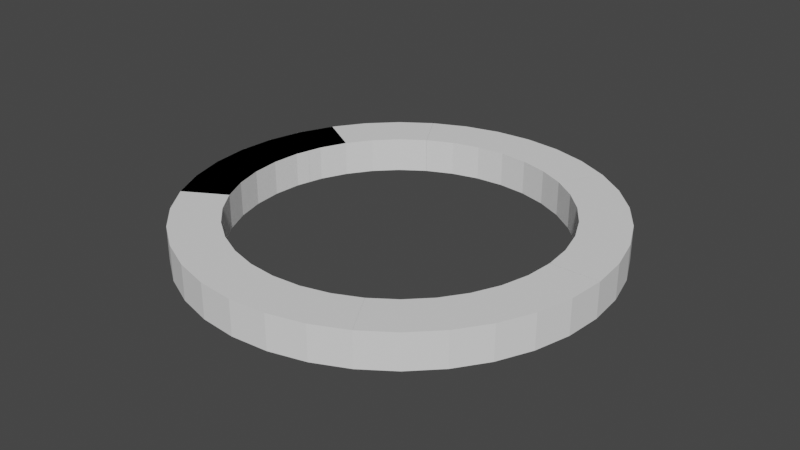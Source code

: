 # Source: Color_Wheel.blend  (saved by Blender 3.2.14; exported with 4.5.12 LTS)
import bpy
from mathutils import Matrix  # noqa: F401  (used for matrix-valued properties, if any)

bpy.ops.wm.read_factory_settings(use_empty=True)
scene = bpy.context.scene
scene.name = 'Scene'

# ---- collections
col_collection = bpy.data.collections.new('Collection'); scene.collection.children.link(col_collection)

# ---- world
world_world = bpy.data.worlds.new('World'); scene.world = world_world
world_world.use_nodes = True; world_world.node_tree.nodes.clear()
_N = world_world.node_tree.nodes; _L = world_world.node_tree.links
n0 = _N.new('ShaderNodeOutputWorld'); n0.name = 'World Output'; n0.location = (300, 300)
n1 = _N.new('ShaderNodeBackground'); n1.name = 'Background'; n1.location = (10, 300)
n1.inputs[0].default_value = (0.05088, 0.05088, 0.05088, 1.0)
_L.new(n1.outputs[0], n0.inputs[0])
n0.is_active_output = True
world_world.color = (0.05088, 0.05088, 0.05088)
world_world.use_sun_shadow = False
world_world.sun_shadow_jitter_overblur = 0.0

# ---- meshes
me_cylinder_001 = bpy.data.meshes.new('Cylinder.001')
me_cylinder_001.from_pydata([(-0.6016, -0.3474, -0.075), (-0.6016, -0.3474, 0.075), (-0.6528, -0.2376, -0.075), (-0.6528, -0.2376, 0.075), (-0.6842, -0.1206, -0.075), (-0.6842, -0.1206, 0.075), (-0.6947, -2.842e-08, -0.075), (-0.6947, -2.995e-08, 0.075), (-0.6842, 0.1206, -0.075), (-0.6842, 0.1206, 0.075), (-0.6528, 0.2376, -0.075), (-0.6528, 0.2376, 0.075), (-0.6016, 0.3474, -0.075), (-0.6016, 0.3474, 0.075), (-0.7794, -0.45, -0.075), (-0.7794, -0.45, 0.075), (-0.8457, -0.3078, -0.075), (-0.8457, -0.3078, 0.075), (-0.8863, -0.1563, -0.075), (-0.8863, -0.1563, 0.075), (-0.9, 1.073e-08, -0.075), (-0.9, 1.073e-08, 0.075), (-0.8863, 0.1563, -0.075), (-0.8863, 0.1563, 0.075), (-0.8457, 0.3078, -0.075), (-0.8457, 0.3078, 0.075), (-0.7794, 0.45, -0.075), (-0.7794, 0.45, 0.075)], [], [(14, 15, 17, 16), (16, 17, 19, 18), (18, 19, 21, 20), (20, 21, 23, 22), (22, 23, 25, 24), (24, 25, 27, 26), (2, 0, 14, 16), (1, 3, 17, 15), (4, 2, 16, 18), (3, 5, 19, 17), (6, 4, 18, 20), (5, 7, 21, 19), (8, 6, 20, 22), (7, 9, 23, 21), (10, 8, 22, 24), (9, 11, 25, 23), (12, 10, 24, 26), (11, 13, 27, 25), (13, 11, 10, 12), (11, 9, 8, 10), (9, 7, 6, 8), (7, 5, 4, 6), (5, 3, 2, 4), (3, 1, 0, 2), (14, 0, 1, 15), (26, 27, 13, 12)])
_uv = me_cylinder_001.uv_layers.new(name='UVMap')
_uv.uv.foreach_set('vector', [0.3333, 0.5, 0.3333, 1.0, 0.3056, 1.0, 0.3056, 0.5, 0.3056, 0.5, 0.3056, 1.0, 0.2778, 1.0, 0.2778, 0.5, 0.2778, 0.5, 0.2778, 1.0, 0.25, 1.0, 0.25, 0.5, 0.25, 0.5, 0.25, 1.0, 0.2222, 1.0, 0.2222, 0.5, 0.2222, 0.5, 0.2222, 1.0, 0.1944, 1.0, 0.1944, 0.5, 0.1944, 0.5, 0.1944, 1.0, 0.1667, 1.0, 0.1667, 0.5, 0.5759, 0.1866, 0.5896, 0.1574, 0.5422, 0.13, 0.5245, 0.1679, 0.08956, 0.1574, 0.07591, 0.1866, 0.02447, 0.1679, 0.04215, 0.13, 0.5676, 0.2178, 0.5759, 0.1866, 0.5245, 0.1679, 0.5136, 0.2083, 0.07591, 0.1866, 0.06756, 0.2178, 0.01365, 0.2083, 0.02447, 0.1679, 0.5647, 0.25, 0.5676, 0.2178, 0.5136, 0.2083, 0.51, 0.25, 0.06756, 0.2178, 0.06474, 0.25, 0.01, 0.25, 0.01365, 0.2083, 0.5676, 0.2822, 0.5647, 0.25, 0.51, 0.25, 0.5136, 0.2917, 0.06474, 0.25, 0.06756, 0.2822, 0.01365, 0.2917, 0.01, 0.25, 0.5759, 0.3134, 0.5676, 0.2822, 0.5136, 0.2917, 0.5245, 0.3321, 0.06756, 0.2822, 0.07591, 0.3134, 0.02447, 0.3321, 0.01365, 0.2917, 0.5896, 0.3426, 0.5759, 0.3134, 0.5245, 0.3321, 0.5422, 0.37, 0.07591, 0.3134, 0.08956, 0.3426, 0.04215, 0.37, 0.02447, 0.3321, 0.08956, 0.3426, 0.07591, 0.3134, 0.5759, 0.3134, 0.5896, 0.3426, 0.07591, 0.3134, 0.06756, 0.2822, 0.5676, 0.2822, 0.5759, 0.3134, 0.06756, 0.2822, 0.06474, 0.25, 0.5647, 0.25, 0.5676, 0.2822, 0.06474, 0.25, 0.06756, 0.2178, 0.5676, 0.2178, 0.5647, 0.25, 0.06756, 0.2178, 0.07591, 0.1866, 0.5759, 0.1866, 0.5676, 0.2178, 0.07591, 0.1866, 0.08956, 0.1574, 0.5896, 0.1574, 0.5759, 0.1866, 0.5422, 0.13, 0.5896, 0.1574, 0.08956, 0.1574, 0.04215, 0.13, 0.5422, 0.37, 0.04215, 0.37, 0.08956, 0.3426, 0.5896, 0.3426])
me_cylinder_001.update()
me_cylinder_002 = bpy.data.meshes.new('Cylinder.002')
me_cylinder_002.from_pydata([(-0.6016, -0.3474, -0.075), (-0.6016, -0.3474, 0.075), (-0.6528, -0.2376, -0.075), (-0.6528, -0.2376, 0.075), (-0.6842, -0.1206, -0.075), (-0.6842, -0.1206, 0.075), (-0.6947, -2.842e-08, -0.075), (-0.6947, -2.995e-08, 0.075), (-0.6842, 0.1206, -0.075), (-0.6842, 0.1206, 0.075), (-0.6528, 0.2376, -0.075), (-0.6528, 0.2376, 0.075), (-0.6016, 0.3474, -0.075), (-0.6016, 0.3474, 0.075), (-0.7794, -0.45, -0.075), (-0.7794, -0.45, 0.075), (-0.8457, -0.3078, -0.075), (-0.8457, -0.3078, 0.075), (-0.8863, -0.1563, -0.075), (-0.8863, -0.1563, 0.075), (-0.9, 1.073e-08, -0.075), (-0.9, 1.073e-08, 0.075), (-0.8863, 0.1563, -0.075), (-0.8863, 0.1563, 0.075), (-0.8457, 0.3078, -0.075), (-0.8457, 0.3078, 0.075), (-0.7794, 0.45, -0.075), (-0.7794, 0.45, 0.075)], [], [(14, 15, 17, 16), (16, 17, 19, 18), (18, 19, 21, 20), (20, 21, 23, 22), (22, 23, 25, 24), (24, 25, 27, 26), (2, 0, 14, 16), (1, 3, 17, 15), (4, 2, 16, 18), (3, 5, 19, 17), (6, 4, 18, 20), (5, 7, 21, 19), (8, 6, 20, 22), (7, 9, 23, 21), (10, 8, 22, 24), (9, 11, 25, 23), (12, 10, 24, 26), (11, 13, 27, 25), (13, 11, 10, 12), (11, 9, 8, 10), (9, 7, 6, 8), (7, 5, 4, 6), (5, 3, 2, 4), (3, 1, 0, 2), (14, 0, 1, 15), (26, 27, 13, 12)])
_uv = me_cylinder_002.uv_layers.new(name='UVMap')
_uv.uv.foreach_set('vector', [0.3333, 0.5, 0.3333, 1.0, 0.3056, 1.0, 0.3056, 0.5, 0.3056, 0.5, 0.3056, 1.0, 0.2778, 1.0, 0.2778, 0.5, 0.2778, 0.5, 0.2778, 1.0, 0.25, 1.0, 0.25, 0.5, 0.25, 0.5, 0.25, 1.0, 0.2222, 1.0, 0.2222, 0.5, 0.2222, 0.5, 0.2222, 1.0, 0.1944, 1.0, 0.1944, 0.5, 0.1944, 0.5, 0.1944, 1.0, 0.1667, 1.0, 0.1667, 0.5, 0.5759, 0.1866, 0.5896, 0.1574, 0.5422, 0.13, 0.5245, 0.1679, 0.08956, 0.1574, 0.07591, 0.1866, 0.02447, 0.1679, 0.04215, 0.13, 0.5676, 0.2178, 0.5759, 0.1866, 0.5245, 0.1679, 0.5136, 0.2083, 0.07591, 0.1866, 0.06756, 0.2178, 0.01365, 0.2083, 0.02447, 0.1679, 0.5647, 0.25, 0.5676, 0.2178, 0.5136, 0.2083, 0.51, 0.25, 0.06756, 0.2178, 0.06474, 0.25, 0.01, 0.25, 0.01365, 0.2083, 0.5676, 0.2822, 0.5647, 0.25, 0.51, 0.25, 0.5136, 0.2917, 0.06474, 0.25, 0.06756, 0.2822, 0.01365, 0.2917, 0.01, 0.25, 0.5759, 0.3134, 0.5676, 0.2822, 0.5136, 0.2917, 0.5245, 0.3321, 0.06756, 0.2822, 0.07591, 0.3134, 0.02447, 0.3321, 0.01365, 0.2917, 0.5896, 0.3426, 0.5759, 0.3134, 0.5245, 0.3321, 0.5422, 0.37, 0.07591, 0.3134, 0.08956, 0.3426, 0.04215, 0.37, 0.02447, 0.3321, 0.08956, 0.3426, 0.07591, 0.3134, 0.5759, 0.3134, 0.5896, 0.3426, 0.07591, 0.3134, 0.06756, 0.2822, 0.5676, 0.2822, 0.5759, 0.3134, 0.06756, 0.2822, 0.06474, 0.25, 0.5647, 0.25, 0.5676, 0.2822, 0.06474, 0.25, 0.06756, 0.2178, 0.5676, 0.2178, 0.5647, 0.25, 0.06756, 0.2178, 0.07591, 0.1866, 0.5759, 0.1866, 0.5676, 0.2178, 0.07591, 0.1866, 0.08956, 0.1574, 0.5896, 0.1574, 0.5759, 0.1866, 0.5422, 0.13, 0.5896, 0.1574, 0.08956, 0.1574, 0.04215, 0.13, 0.5422, 0.37, 0.04215, 0.37, 0.08956, 0.3426, 0.5896, 0.3426])
me_cylinder_002.update()
me_cylinder_003 = bpy.data.meshes.new('Cylinder.003')
me_cylinder_003.from_pydata([(-0.6016, -0.3474, -0.075), (-0.6016, -0.3474, 0.075), (-0.6528, -0.2376, -0.075), (-0.6528, -0.2376, 0.075), (-0.6842, -0.1206, -0.075), (-0.6842, -0.1206, 0.075), (-0.6947, -2.842e-08, -0.075), (-0.6947, -2.995e-08, 0.075), (-0.6842, 0.1206, -0.075), (-0.6842, 0.1206, 0.075), (-0.6528, 0.2376, -0.075), (-0.6528, 0.2376, 0.075), (-0.6016, 0.3474, -0.075), (-0.6016, 0.3474, 0.075), (-0.7794, -0.45, -0.075), (-0.7794, -0.45, 0.075), (-0.8457, -0.3078, -0.075), (-0.8457, -0.3078, 0.075), (-0.8863, -0.1563, -0.075), (-0.8863, -0.1563, 0.075), (-0.9, 1.073e-08, -0.075), (-0.9, 1.073e-08, 0.075), (-0.8863, 0.1563, -0.075), (-0.8863, 0.1563, 0.075), (-0.8457, 0.3078, -0.075), (-0.8457, 0.3078, 0.075), (-0.7794, 0.45, -0.075), (-0.7794, 0.45, 0.075)], [], [(14, 15, 17, 16), (16, 17, 19, 18), (18, 19, 21, 20), (20, 21, 23, 22), (22, 23, 25, 24), (24, 25, 27, 26), (2, 0, 14, 16), (1, 3, 17, 15), (4, 2, 16, 18), (3, 5, 19, 17), (6, 4, 18, 20), (5, 7, 21, 19), (8, 6, 20, 22), (7, 9, 23, 21), (10, 8, 22, 24), (9, 11, 25, 23), (12, 10, 24, 26), (11, 13, 27, 25), (13, 11, 10, 12), (11, 9, 8, 10), (9, 7, 6, 8), (7, 5, 4, 6), (5, 3, 2, 4), (3, 1, 0, 2), (14, 0, 1, 15), (26, 27, 13, 12)])
_uv = me_cylinder_003.uv_layers.new(name='UVMap')
_uv.uv.foreach_set('vector', [0.3333, 0.5, 0.3333, 1.0, 0.3056, 1.0, 0.3056, 0.5, 0.3056, 0.5, 0.3056, 1.0, 0.2778, 1.0, 0.2778, 0.5, 0.2778, 0.5, 0.2778, 1.0, 0.25, 1.0, 0.25, 0.5, 0.25, 0.5, 0.25, 1.0, 0.2222, 1.0, 0.2222, 0.5, 0.2222, 0.5, 0.2222, 1.0, 0.1944, 1.0, 0.1944, 0.5, 0.1944, 0.5, 0.1944, 1.0, 0.1667, 1.0, 0.1667, 0.5, 0.5759, 0.1866, 0.5896, 0.1574, 0.5422, 0.13, 0.5245, 0.1679, 0.08956, 0.1574, 0.07591, 0.1866, 0.02447, 0.1679, 0.04215, 0.13, 0.5676, 0.2178, 0.5759, 0.1866, 0.5245, 0.1679, 0.5136, 0.2083, 0.07591, 0.1866, 0.06756, 0.2178, 0.01365, 0.2083, 0.02447, 0.1679, 0.5647, 0.25, 0.5676, 0.2178, 0.5136, 0.2083, 0.51, 0.25, 0.06756, 0.2178, 0.06474, 0.25, 0.01, 0.25, 0.01365, 0.2083, 0.5676, 0.2822, 0.5647, 0.25, 0.51, 0.25, 0.5136, 0.2917, 0.06474, 0.25, 0.06756, 0.2822, 0.01365, 0.2917, 0.01, 0.25, 0.5759, 0.3134, 0.5676, 0.2822, 0.5136, 0.2917, 0.5245, 0.3321, 0.06756, 0.2822, 0.07591, 0.3134, 0.02447, 0.3321, 0.01365, 0.2917, 0.5896, 0.3426, 0.5759, 0.3134, 0.5245, 0.3321, 0.5422, 0.37, 0.07591, 0.3134, 0.08956, 0.3426, 0.04215, 0.37, 0.02447, 0.3321, 0.08956, 0.3426, 0.07591, 0.3134, 0.5759, 0.3134, 0.5896, 0.3426, 0.07591, 0.3134, 0.06756, 0.2822, 0.5676, 0.2822, 0.5759, 0.3134, 0.06756, 0.2822, 0.06474, 0.25, 0.5647, 0.25, 0.5676, 0.2822, 0.06474, 0.25, 0.06756, 0.2178, 0.5676, 0.2178, 0.5647, 0.25, 0.06756, 0.2178, 0.07591, 0.1866, 0.5759, 0.1866, 0.5676, 0.2178, 0.07591, 0.1866, 0.08956, 0.1574, 0.5896, 0.1574, 0.5759, 0.1866, 0.5422, 0.13, 0.5896, 0.1574, 0.08956, 0.1574, 0.04215, 0.13, 0.5422, 0.37, 0.04215, 0.37, 0.08956, 0.3426, 0.5896, 0.3426])
me_cylinder_003.update()
me_cylinder_004 = bpy.data.meshes.new('Cylinder.004')
me_cylinder_004.from_pydata([(-0.6016, -0.3474, -0.075), (-0.6016, -0.3474, 0.075), (-0.6528, -0.2376, -0.075), (-0.6528, -0.2376, 0.075), (-0.6842, -0.1206, -0.075), (-0.6842, -0.1206, 0.075), (-0.6947, -2.842e-08, -0.075), (-0.6947, -2.995e-08, 0.075), (-0.6842, 0.1206, -0.075), (-0.6842, 0.1206, 0.075), (-0.6528, 0.2376, -0.075), (-0.6528, 0.2376, 0.075), (-0.6016, 0.3474, -0.075), (-0.6016, 0.3474, 0.075), (-0.7794, -0.45, -0.075), (-0.7794, -0.45, 0.075), (-0.8457, -0.3078, -0.075), (-0.8457, -0.3078, 0.075), (-0.8863, -0.1563, -0.075), (-0.8863, -0.1563, 0.075), (-0.9, 1.073e-08, -0.075), (-0.9, 1.073e-08, 0.075), (-0.8863, 0.1563, -0.075), (-0.8863, 0.1563, 0.075), (-0.8457, 0.3078, -0.075), (-0.8457, 0.3078, 0.075), (-0.7794, 0.45, -0.075), (-0.7794, 0.45, 0.075)], [], [(14, 15, 17, 16), (16, 17, 19, 18), (18, 19, 21, 20), (20, 21, 23, 22), (22, 23, 25, 24), (24, 25, 27, 26), (2, 0, 14, 16), (1, 3, 17, 15), (4, 2, 16, 18), (3, 5, 19, 17), (6, 4, 18, 20), (5, 7, 21, 19), (8, 6, 20, 22), (7, 9, 23, 21), (10, 8, 22, 24), (9, 11, 25, 23), (12, 10, 24, 26), (11, 13, 27, 25), (13, 11, 10, 12), (11, 9, 8, 10), (9, 7, 6, 8), (7, 5, 4, 6), (5, 3, 2, 4), (3, 1, 0, 2), (14, 0, 1, 15), (26, 27, 13, 12)])
_uv = me_cylinder_004.uv_layers.new(name='UVMap')
_uv.uv.foreach_set('vector', [0.3333, 0.5, 0.3333, 1.0, 0.3056, 1.0, 0.3056, 0.5, 0.3056, 0.5, 0.3056, 1.0, 0.2778, 1.0, 0.2778, 0.5, 0.2778, 0.5, 0.2778, 1.0, 0.25, 1.0, 0.25, 0.5, 0.25, 0.5, 0.25, 1.0, 0.2222, 1.0, 0.2222, 0.5, 0.2222, 0.5, 0.2222, 1.0, 0.1944, 1.0, 0.1944, 0.5, 0.1944, 0.5, 0.1944, 1.0, 0.1667, 1.0, 0.1667, 0.5, 0.5759, 0.1866, 0.5896, 0.1574, 0.5422, 0.13, 0.5245, 0.1679, 0.08956, 0.1574, 0.07591, 0.1866, 0.02447, 0.1679, 0.04215, 0.13, 0.5676, 0.2178, 0.5759, 0.1866, 0.5245, 0.1679, 0.5136, 0.2083, 0.07591, 0.1866, 0.06756, 0.2178, 0.01365, 0.2083, 0.02447, 0.1679, 0.5647, 0.25, 0.5676, 0.2178, 0.5136, 0.2083, 0.51, 0.25, 0.06756, 0.2178, 0.06474, 0.25, 0.01, 0.25, 0.01365, 0.2083, 0.5676, 0.2822, 0.5647, 0.25, 0.51, 0.25, 0.5136, 0.2917, 0.06474, 0.25, 0.06756, 0.2822, 0.01365, 0.2917, 0.01, 0.25, 0.5759, 0.3134, 0.5676, 0.2822, 0.5136, 0.2917, 0.5245, 0.3321, 0.06756, 0.2822, 0.07591, 0.3134, 0.02447, 0.3321, 0.01365, 0.2917, 0.5896, 0.3426, 0.5759, 0.3134, 0.5245, 0.3321, 0.5422, 0.37, 0.07591, 0.3134, 0.08956, 0.3426, 0.04215, 0.37, 0.02447, 0.3321, 0.08956, 0.3426, 0.07591, 0.3134, 0.5759, 0.3134, 0.5896, 0.3426, 0.07591, 0.3134, 0.06756, 0.2822, 0.5676, 0.2822, 0.5759, 0.3134, 0.06756, 0.2822, 0.06474, 0.25, 0.5647, 0.25, 0.5676, 0.2822, 0.06474, 0.25, 0.06756, 0.2178, 0.5676, 0.2178, 0.5647, 0.25, 0.06756, 0.2178, 0.07591, 0.1866, 0.5759, 0.1866, 0.5676, 0.2178, 0.07591, 0.1866, 0.08956, 0.1574, 0.5896, 0.1574, 0.5759, 0.1866, 0.5422, 0.13, 0.5896, 0.1574, 0.08956, 0.1574, 0.04215, 0.13, 0.5422, 0.37, 0.04215, 0.37, 0.08956, 0.3426, 0.5896, 0.3426])
me_cylinder_004.update()
me_cylinder_005 = bpy.data.meshes.new('Cylinder.005')
me_cylinder_005.from_pydata([(-0.6016, -0.3474, -0.075), (-0.6016, -0.3474, 0.075), (-0.6528, -0.2376, -0.075), (-0.6528, -0.2376, 0.075), (-0.6842, -0.1206, -0.075), (-0.6842, -0.1206, 0.075), (-0.6947, -2.842e-08, -0.075), (-0.6947, -2.995e-08, 0.075), (-0.6842, 0.1206, -0.075), (-0.6842, 0.1206, 0.075), (-0.6528, 0.2376, -0.075), (-0.6528, 0.2376, 0.075), (-0.6016, 0.3474, -0.075), (-0.6016, 0.3474, 0.075), (-0.7794, -0.45, -0.075), (-0.7794, -0.45, 0.075), (-0.8457, -0.3078, -0.075), (-0.8457, -0.3078, 0.075), (-0.8863, -0.1563, -0.075), (-0.8863, -0.1563, 0.075), (-0.9, 1.073e-08, -0.075), (-0.9, 1.073e-08, 0.075), (-0.8863, 0.1563, -0.075), (-0.8863, 0.1563, 0.075), (-0.8457, 0.3078, -0.075), (-0.8457, 0.3078, 0.075), (-0.7794, 0.45, -0.075), (-0.7794, 0.45, 0.075)], [], [(14, 15, 17, 16), (16, 17, 19, 18), (18, 19, 21, 20), (20, 21, 23, 22), (22, 23, 25, 24), (24, 25, 27, 26), (2, 0, 14, 16), (1, 3, 17, 15), (4, 2, 16, 18), (3, 5, 19, 17), (6, 4, 18, 20), (5, 7, 21, 19), (8, 6, 20, 22), (7, 9, 23, 21), (10, 8, 22, 24), (9, 11, 25, 23), (12, 10, 24, 26), (11, 13, 27, 25), (13, 11, 10, 12), (11, 9, 8, 10), (9, 7, 6, 8), (7, 5, 4, 6), (5, 3, 2, 4), (3, 1, 0, 2), (14, 0, 1, 15), (26, 27, 13, 12)])
_uv = me_cylinder_005.uv_layers.new(name='UVMap')
_uv.uv.foreach_set('vector', [0.3333, 0.5, 0.3333, 1.0, 0.3056, 1.0, 0.3056, 0.5, 0.3056, 0.5, 0.3056, 1.0, 0.2778, 1.0, 0.2778, 0.5, 0.2778, 0.5, 0.2778, 1.0, 0.25, 1.0, 0.25, 0.5, 0.25, 0.5, 0.25, 1.0, 0.2222, 1.0, 0.2222, 0.5, 0.2222, 0.5, 0.2222, 1.0, 0.1944, 1.0, 0.1944, 0.5, 0.1944, 0.5, 0.1944, 1.0, 0.1667, 1.0, 0.1667, 0.5, 0.5759, 0.1866, 0.5896, 0.1574, 0.5422, 0.13, 0.5245, 0.1679, 0.08956, 0.1574, 0.07591, 0.1866, 0.02447, 0.1679, 0.04215, 0.13, 0.5676, 0.2178, 0.5759, 0.1866, 0.5245, 0.1679, 0.5136, 0.2083, 0.07591, 0.1866, 0.06756, 0.2178, 0.01365, 0.2083, 0.02447, 0.1679, 0.5647, 0.25, 0.5676, 0.2178, 0.5136, 0.2083, 0.51, 0.25, 0.06756, 0.2178, 0.06474, 0.25, 0.01, 0.25, 0.01365, 0.2083, 0.5676, 0.2822, 0.5647, 0.25, 0.51, 0.25, 0.5136, 0.2917, 0.06474, 0.25, 0.06756, 0.2822, 0.01365, 0.2917, 0.01, 0.25, 0.5759, 0.3134, 0.5676, 0.2822, 0.5136, 0.2917, 0.5245, 0.3321, 0.06756, 0.2822, 0.07591, 0.3134, 0.02447, 0.3321, 0.01365, 0.2917, 0.5896, 0.3426, 0.5759, 0.3134, 0.5245, 0.3321, 0.5422, 0.37, 0.07591, 0.3134, 0.08956, 0.3426, 0.04215, 0.37, 0.02447, 0.3321, 0.08956, 0.3426, 0.07591, 0.3134, 0.5759, 0.3134, 0.5896, 0.3426, 0.07591, 0.3134, 0.06756, 0.2822, 0.5676, 0.2822, 0.5759, 0.3134, 0.06756, 0.2822, 0.06474, 0.25, 0.5647, 0.25, 0.5676, 0.2822, 0.06474, 0.25, 0.06756, 0.2178, 0.5676, 0.2178, 0.5647, 0.25, 0.06756, 0.2178, 0.07591, 0.1866, 0.5759, 0.1866, 0.5676, 0.2178, 0.07591, 0.1866, 0.08956, 0.1574, 0.5896, 0.1574, 0.5759, 0.1866, 0.5422, 0.13, 0.5896, 0.1574, 0.08956, 0.1574, 0.04215, 0.13, 0.5422, 0.37, 0.04215, 0.37, 0.08956, 0.3426, 0.5896, 0.3426])
me_cylinder_005.update()
me_cylinder_006 = bpy.data.meshes.new('Cylinder.006')
me_cylinder_006.from_pydata([(-0.6016, -0.3474, -0.075), (-0.6016, -0.3474, 0.075), (-0.6528, -0.2376, -0.075), (-0.6528, -0.2376, 0.075), (-0.6842, -0.1206, -0.075), (-0.6842, -0.1206, 0.075), (-0.6947, -2.842e-08, -0.075), (-0.6947, -2.995e-08, 0.075), (-0.6842, 0.1206, -0.075), (-0.6842, 0.1206, 0.075), (-0.6528, 0.2376, -0.075), (-0.6528, 0.2376, 0.075), (-0.6016, 0.3474, -0.075), (-0.6016, 0.3474, 0.075), (-0.7794, -0.45, -0.075), (-0.7794, -0.45, 0.075), (-0.8457, -0.3078, -0.075), (-0.8457, -0.3078, 0.075), (-0.8863, -0.1563, -0.075), (-0.8863, -0.1563, 0.075), (-0.9, 1.073e-08, -0.075), (-0.9, 1.073e-08, 0.075), (-0.8863, 0.1563, -0.075), (-0.8863, 0.1563, 0.075), (-0.8457, 0.3078, -0.075), (-0.8457, 0.3078, 0.075), (-0.7794, 0.45, -0.075), (-0.7794, 0.45, 0.075)], [], [(14, 15, 17, 16), (16, 17, 19, 18), (18, 19, 21, 20), (20, 21, 23, 22), (22, 23, 25, 24), (24, 25, 27, 26), (2, 0, 14, 16), (1, 3, 17, 15), (4, 2, 16, 18), (3, 5, 19, 17), (6, 4, 18, 20), (5, 7, 21, 19), (8, 6, 20, 22), (7, 9, 23, 21), (10, 8, 22, 24), (9, 11, 25, 23), (12, 10, 24, 26), (11, 13, 27, 25), (13, 11, 10, 12), (11, 9, 8, 10), (9, 7, 6, 8), (7, 5, 4, 6), (5, 3, 2, 4), (3, 1, 0, 2), (14, 0, 1, 15), (26, 27, 13, 12)])
_uv = me_cylinder_006.uv_layers.new(name='UVMap')
_uv.uv.foreach_set('vector', [0.3333, 0.5, 0.3333, 1.0, 0.3056, 1.0, 0.3056, 0.5, 0.3056, 0.5, 0.3056, 1.0, 0.2778, 1.0, 0.2778, 0.5, 0.2778, 0.5, 0.2778, 1.0, 0.25, 1.0, 0.25, 0.5, 0.25, 0.5, 0.25, 1.0, 0.2222, 1.0, 0.2222, 0.5, 0.2222, 0.5, 0.2222, 1.0, 0.1944, 1.0, 0.1944, 0.5, 0.1944, 0.5, 0.1944, 1.0, 0.1667, 1.0, 0.1667, 0.5, 0.5759, 0.1866, 0.5896, 0.1574, 0.5422, 0.13, 0.5245, 0.1679, 0.08956, 0.1574, 0.07591, 0.1866, 0.02447, 0.1679, 0.04215, 0.13, 0.5676, 0.2178, 0.5759, 0.1866, 0.5245, 0.1679, 0.5136, 0.2083, 0.07591, 0.1866, 0.06756, 0.2178, 0.01365, 0.2083, 0.02447, 0.1679, 0.5647, 0.25, 0.5676, 0.2178, 0.5136, 0.2083, 0.51, 0.25, 0.06756, 0.2178, 0.06474, 0.25, 0.01, 0.25, 0.01365, 0.2083, 0.5676, 0.2822, 0.5647, 0.25, 0.51, 0.25, 0.5136, 0.2917, 0.06474, 0.25, 0.06756, 0.2822, 0.01365, 0.2917, 0.01, 0.25, 0.5759, 0.3134, 0.5676, 0.2822, 0.5136, 0.2917, 0.5245, 0.3321, 0.06756, 0.2822, 0.07591, 0.3134, 0.02447, 0.3321, 0.01365, 0.2917, 0.5896, 0.3426, 0.5759, 0.3134, 0.5245, 0.3321, 0.5422, 0.37, 0.07591, 0.3134, 0.08956, 0.3426, 0.04215, 0.37, 0.02447, 0.3321, 0.08956, 0.3426, 0.07591, 0.3134, 0.5759, 0.3134, 0.5896, 0.3426, 0.07591, 0.3134, 0.06756, 0.2822, 0.5676, 0.2822, 0.5759, 0.3134, 0.06756, 0.2822, 0.06474, 0.25, 0.5647, 0.25, 0.5676, 0.2822, 0.06474, 0.25, 0.06756, 0.2178, 0.5676, 0.2178, 0.5647, 0.25, 0.06756, 0.2178, 0.07591, 0.1866, 0.5759, 0.1866, 0.5676, 0.2178, 0.07591, 0.1866, 0.08956, 0.1574, 0.5896, 0.1574, 0.5759, 0.1866, 0.5422, 0.13, 0.5896, 0.1574, 0.08956, 0.1574, 0.04215, 0.13, 0.5422, 0.37, 0.04215, 0.37, 0.08956, 0.3426, 0.5896, 0.3426])
me_cylinder_006.update()
me_cylinder_007 = bpy.data.meshes.new('Cylinder.007')
me_cylinder_007.from_pydata([(-0.6016, -0.3474, -0.075), (-0.6016, -0.3474, 0.075), (-0.6528, -0.2376, -0.075), (-0.6528, -0.2376, 0.075), (-0.6842, -0.1206, -0.075), (-0.6842, -0.1206, 0.075), (-0.6947, -2.842e-08, -0.075), (-0.6947, -2.995e-08, 0.075), (-0.6842, 0.1206, -0.075), (-0.6842, 0.1206, 0.075), (-0.6528, 0.2376, -0.075), (-0.6528, 0.2376, 0.075), (-0.6016, 0.3474, -0.075), (-0.6016, 0.3474, 0.075), (-0.7794, -0.45, -0.075), (-0.7794, -0.45, 0.075), (-0.8457, -0.3078, -0.075), (-0.8457, -0.3078, 0.075), (-0.8863, -0.1563, -0.075), (-0.8863, -0.1563, 0.075), (-0.9, 1.073e-08, -0.075), (-0.9, 1.073e-08, 0.075), (-0.8863, 0.1563, -0.075), (-0.8863, 0.1563, 0.075), (-0.8457, 0.3078, -0.075), (-0.8457, 0.3078, 0.075), (-0.7794, 0.45, -0.075), (-0.7794, 0.45, 0.075)], [], [(14, 15, 17, 16), (16, 17, 19, 18), (18, 19, 21, 20), (20, 21, 23, 22), (22, 23, 25, 24), (24, 25, 27, 26), (2, 0, 14, 16), (1, 3, 17, 15), (4, 2, 16, 18), (3, 5, 19, 17), (6, 4, 18, 20), (5, 7, 21, 19), (8, 6, 20, 22), (7, 9, 23, 21), (10, 8, 22, 24), (9, 11, 25, 23), (12, 10, 24, 26), (11, 13, 27, 25), (13, 11, 10, 12), (11, 9, 8, 10), (9, 7, 6, 8), (7, 5, 4, 6), (5, 3, 2, 4), (3, 1, 0, 2), (14, 0, 1, 15), (26, 27, 13, 12)])
_uv = me_cylinder_007.uv_layers.new(name='UVMap')
_uv.uv.foreach_set('vector', [0.3333, 0.5, 0.3333, 1.0, 0.3056, 1.0, 0.3056, 0.5, 0.3056, 0.5, 0.3056, 1.0, 0.2778, 1.0, 0.2778, 0.5, 0.2778, 0.5, 0.2778, 1.0, 0.25, 1.0, 0.25, 0.5, 0.25, 0.5, 0.25, 1.0, 0.2222, 1.0, 0.2222, 0.5, 0.2222, 0.5, 0.2222, 1.0, 0.1944, 1.0, 0.1944, 0.5, 0.1944, 0.5, 0.1944, 1.0, 0.1667, 1.0, 0.1667, 0.5, 0.5759, 0.1866, 0.5896, 0.1574, 0.5422, 0.13, 0.5245, 0.1679, 0.08956, 0.1574, 0.07591, 0.1866, 0.02447, 0.1679, 0.04215, 0.13, 0.5676, 0.2178, 0.5759, 0.1866, 0.5245, 0.1679, 0.5136, 0.2083, 0.07591, 0.1866, 0.06756, 0.2178, 0.01365, 0.2083, 0.02447, 0.1679, 0.5647, 0.25, 0.5676, 0.2178, 0.5136, 0.2083, 0.51, 0.25, 0.06756, 0.2178, 0.06474, 0.25, 0.01, 0.25, 0.01365, 0.2083, 0.5676, 0.2822, 0.5647, 0.25, 0.51, 0.25, 0.5136, 0.2917, 0.06474, 0.25, 0.06756, 0.2822, 0.01365, 0.2917, 0.01, 0.25, 0.5759, 0.3134, 0.5676, 0.2822, 0.5136, 0.2917, 0.5245, 0.3321, 0.06756, 0.2822, 0.07591, 0.3134, 0.02447, 0.3321, 0.01365, 0.2917, 0.5896, 0.3426, 0.5759, 0.3134, 0.5245, 0.3321, 0.5422, 0.37, 0.07591, 0.3134, 0.08956, 0.3426, 0.04215, 0.37, 0.02447, 0.3321, 0.08956, 0.3426, 0.07591, 0.3134, 0.5759, 0.3134, 0.5896, 0.3426, 0.07591, 0.3134, 0.06756, 0.2822, 0.5676, 0.2822, 0.5759, 0.3134, 0.06756, 0.2822, 0.06474, 0.25, 0.5647, 0.25, 0.5676, 0.2822, 0.06474, 0.25, 0.06756, 0.2178, 0.5676, 0.2178, 0.5647, 0.25, 0.06756, 0.2178, 0.07591, 0.1866, 0.5759, 0.1866, 0.5676, 0.2178, 0.07591, 0.1866, 0.08956, 0.1574, 0.5896, 0.1574, 0.5759, 0.1866, 0.5422, 0.13, 0.5896, 0.1574, 0.08956, 0.1574, 0.04215, 0.13, 0.5422, 0.37, 0.04215, 0.37, 0.08956, 0.3426, 0.5896, 0.3426])
me_cylinder_007.update()

# ---- objects
ob_cylinder = bpy.data.objects.new('Cylinder', me_cylinder_001)
ob_cs_front_right = bpy.data.objects.new('CS Front Right', me_cylinder_002)
ob_empty = bpy.data.objects.new('Empty', None)
ob_color_segment = bpy.data.objects.new('Color Segment', me_cylinder_003)
ob_cs_front_left = bpy.data.objects.new('CS Front Left', me_cylinder_004)
ob_cs_back_left = bpy.data.objects.new('CS Back Left', me_cylinder_005)
ob_color_segment_004 = bpy.data.objects.new('Color Segment.004', me_cylinder_006)
ob_cs = bpy.data.objects.new('CS ', me_cylinder_007)

# ---- transforms, parenting, visibility, modifiers, constraints
ob_cylinder.location = (0.0, 0.0, 0.0)
ob_cs_front_right.location = (0.0, 0.0, 0.0)
ob_cs_front_right.rotation_euler = (0.0, -0.0, 0.5236)
ob_empty.location = (0.0, 0.0, 0.0)
ob_empty.rotation_euler = (0.0, -0.0, 1.047)
ob_color_segment.location = (0.0, 0.0, 0.0)
ob_color_segment.rotation_euler = (0.0, -0.0, 1.571)
ob_cs_front_left.location = (0.0, 0.0, 0.0)
ob_cs_front_left.rotation_euler = (0.0, -0.0, 2.618)
ob_cs_back_left.location = (0.0, 0.0, 0.0)
ob_cs_back_left.rotation_euler = (0.0, -0.0, 3.665)
ob_color_segment_004.location = (0.0, 0.0, 0.0)
ob_color_segment_004.rotation_euler = (0.0, -0.0, 4.712)
ob_cs.location = (0.0, 0.0, 0.0)
ob_cs.rotation_euler = (0.0, -0.0, 5.76)

# ---- collection membership
col_collection.objects.link(ob_cylinder)
col_collection.objects.link(ob_cs_front_right)
col_collection.objects.link(ob_empty)
col_collection.objects.link(ob_color_segment)
col_collection.objects.link(ob_cs_front_left)
col_collection.objects.link(ob_cs_back_left)
col_collection.objects.link(ob_color_segment_004)
col_collection.objects.link(ob_cs)

# ---- scene / render settings (as saved in the file)
scene.frame_start = 1; scene.frame_end = 250; scene.frame_set(1)
scene.render.engine = 'BLENDER_EEVEE_NEXT'
scene.cycles.sampling_pattern = 'TABULATED_SOBOL'
scene.cycles.use_light_tree = False
scene.view_settings.view_transform = 'Filmic'
bpy.context.view_layer.update()

# ---- added for rendering (the .blend has no active camera and no usable light): camera, sun
cam_auto = bpy.data.cameras.new('AutoCamera')
cam_auto.lens = 50.0
cam_auto.sensor_width = 36.0
cam_auto.clip_end = 1000.0
ob_auto_camera = bpy.data.objects.new('AutoCamera', cam_auto)
scene.collection.objects.link(ob_auto_camera)
ob_auto_camera.location = (2.49947, -2.99936, 1.99958)
ob_auto_camera.rotation_euler = (1.09748, -7.21219e-08, 0.694738)
scene.camera = ob_auto_camera
light_auto_sun = bpy.data.lights.new('AutoSun', 'SUN')
light_auto_sun.energy = 3.0
light_auto_sun.angle = 0.0523599
ob_auto_sun = bpy.data.objects.new('AutoSun', light_auto_sun)
scene.collection.objects.link(ob_auto_sun)
ob_auto_sun.rotation_euler = (0.872665, 0.174533, 0.523599)
bpy.context.view_layer.update()
